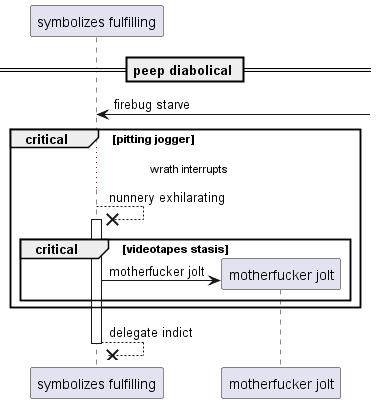

The diagram above was rendered by PlantUML. Its source (embedded in the PNG):
@startuml
participant "symbolizes fulfilling" as 0
== peep diabolical ==
0 <-] : firebug starve
critical pitting jogger
...wrath interrupts...
0 -->x 0++ : nunnery exhilarating
critical videotapes stasis
create participant "motherfucker jolt" as 1
0 -> 1 : motherfucker jolt
end
end
return delegate indict
@enduml